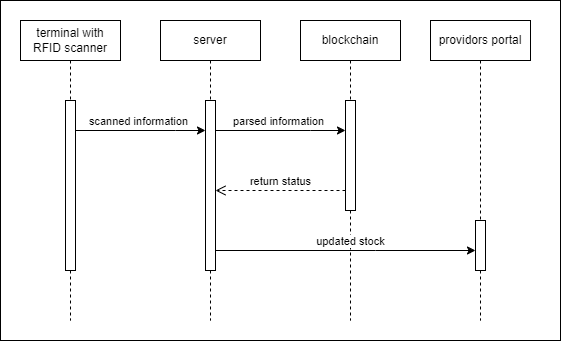

The diagram above was exported from draw.io. Its source (the exported page's mxGraphModel, read from the mxfile embedded in the PNG):
<mxGraphModel dx="1009" dy="542" grid="1" gridSize="10" guides="1" tooltips="1" connect="1" arrows="1" fold="1" page="1" pageScale="1" pageWidth="850" pageHeight="1100" math="0" shadow="0">
  <root>
    <mxCell id="0" />
    <mxCell id="1" parent="0" />
    <mxCell id="0ddroy9uqm3f9_AWzeps-1" value="" style="rounded=0;whiteSpace=wrap;html=1;" vertex="1" parent="1">
      <mxGeometry x="10" y="20" width="560" height="340" as="geometry" />
    </mxCell>
    <mxCell id="aM9ryv3xv72pqoxQDRHE-5" value="server" style="shape=umlLifeline;perimeter=lifelinePerimeter;whiteSpace=wrap;html=1;container=0;dropTarget=0;collapsible=0;recursiveResize=0;outlineConnect=0;portConstraint=eastwest;newEdgeStyle={&quot;edgeStyle&quot;:&quot;elbowEdgeStyle&quot;,&quot;elbow&quot;:&quot;vertical&quot;,&quot;curved&quot;:0,&quot;rounded&quot;:0};" parent="1" vertex="1">
      <mxGeometry x="170" y="40" width="100" height="300" as="geometry" />
    </mxCell>
    <mxCell id="aM9ryv3xv72pqoxQDRHE-6" value="" style="html=1;points=[];perimeter=orthogonalPerimeter;outlineConnect=0;targetShapes=umlLifeline;portConstraint=eastwest;newEdgeStyle={&quot;edgeStyle&quot;:&quot;elbowEdgeStyle&quot;,&quot;elbow&quot;:&quot;vertical&quot;,&quot;curved&quot;:0,&quot;rounded&quot;:0};" parent="aM9ryv3xv72pqoxQDRHE-5" vertex="1">
      <mxGeometry x="45" y="80" width="10" height="170" as="geometry" />
    </mxCell>
    <mxCell id="EyiGyx5sTus0gzihgp87-4" value="blockchain" style="shape=umlLifeline;perimeter=lifelinePerimeter;whiteSpace=wrap;html=1;container=0;dropTarget=0;collapsible=0;recursiveResize=0;outlineConnect=0;portConstraint=eastwest;newEdgeStyle={&quot;edgeStyle&quot;:&quot;elbowEdgeStyle&quot;,&quot;elbow&quot;:&quot;vertical&quot;,&quot;curved&quot;:0,&quot;rounded&quot;:0};" parent="1" vertex="1">
      <mxGeometry x="310" y="40" width="100" height="300" as="geometry" />
    </mxCell>
    <mxCell id="EyiGyx5sTus0gzihgp87-5" value="" style="html=1;points=[];perimeter=orthogonalPerimeter;outlineConnect=0;targetShapes=umlLifeline;portConstraint=eastwest;newEdgeStyle={&quot;edgeStyle&quot;:&quot;elbowEdgeStyle&quot;,&quot;elbow&quot;:&quot;vertical&quot;,&quot;curved&quot;:0,&quot;rounded&quot;:0};" parent="EyiGyx5sTus0gzihgp87-4" vertex="1">
      <mxGeometry x="45" y="80" width="10" height="110" as="geometry" />
    </mxCell>
    <mxCell id="EyiGyx5sTus0gzihgp87-7" value="" style="endArrow=classic;html=1;rounded=0;" parent="1" source="aM9ryv3xv72pqoxQDRHE-6" target="EyiGyx5sTus0gzihgp87-5" edge="1">
      <mxGeometry width="50" height="50" relative="1" as="geometry">
        <mxPoint x="160" y="210" as="sourcePoint" />
        <mxPoint x="210" y="160" as="targetPoint" />
        <Array as="points">
          <mxPoint x="320" y="150" />
        </Array>
      </mxGeometry>
    </mxCell>
    <mxCell id="EyiGyx5sTus0gzihgp87-12" value="parsed information" style="edgeLabel;html=1;align=center;verticalAlign=middle;resizable=0;points=[];" parent="EyiGyx5sTus0gzihgp87-7" vertex="1" connectable="0">
      <mxGeometry x="0.3186" y="-1" relative="1" as="geometry">
        <mxPoint x="-24" y="-11" as="offset" />
      </mxGeometry>
    </mxCell>
    <mxCell id="EyiGyx5sTus0gzihgp87-22" value="return status" style="html=1;verticalAlign=bottom;endArrow=open;dashed=1;endSize=8;edgeStyle=elbowEdgeStyle;elbow=vertical;curved=0;rounded=0;" parent="1" source="EyiGyx5sTus0gzihgp87-5" edge="1">
      <mxGeometry relative="1" as="geometry">
        <mxPoint x="225" y="210" as="targetPoint" />
        <Array as="points">
          <mxPoint x="345" y="210" />
          <mxPoint x="325" y="210" />
          <mxPoint x="345" y="220" />
        </Array>
        <mxPoint x="360" y="170" as="sourcePoint" />
      </mxGeometry>
    </mxCell>
    <mxCell id="EyiGyx5sTus0gzihgp87-27" value="terminal with RFID scanner" style="shape=umlLifeline;perimeter=lifelinePerimeter;whiteSpace=wrap;html=1;container=0;dropTarget=0;collapsible=0;recursiveResize=0;outlineConnect=0;portConstraint=eastwest;newEdgeStyle={&quot;edgeStyle&quot;:&quot;elbowEdgeStyle&quot;,&quot;elbow&quot;:&quot;vertical&quot;,&quot;curved&quot;:0,&quot;rounded&quot;:0};" parent="1" vertex="1">
      <mxGeometry x="30" y="40" width="100" height="300" as="geometry" />
    </mxCell>
    <mxCell id="EyiGyx5sTus0gzihgp87-28" value="" style="html=1;points=[];perimeter=orthogonalPerimeter;outlineConnect=0;targetShapes=umlLifeline;portConstraint=eastwest;newEdgeStyle={&quot;edgeStyle&quot;:&quot;elbowEdgeStyle&quot;,&quot;elbow&quot;:&quot;vertical&quot;,&quot;curved&quot;:0,&quot;rounded&quot;:0};" parent="EyiGyx5sTus0gzihgp87-27" vertex="1">
      <mxGeometry x="45" y="80" width="10" height="170" as="geometry" />
    </mxCell>
    <mxCell id="EyiGyx5sTus0gzihgp87-29" value="" style="endArrow=classic;html=1;rounded=0;" parent="1" source="EyiGyx5sTus0gzihgp87-28" target="aM9ryv3xv72pqoxQDRHE-6" edge="1">
      <mxGeometry width="50" height="50" relative="1" as="geometry">
        <mxPoint x="90" y="150" as="sourcePoint" />
        <mxPoint x="220" y="150" as="targetPoint" />
        <Array as="points">
          <mxPoint x="185" y="150" />
        </Array>
      </mxGeometry>
    </mxCell>
    <mxCell id="EyiGyx5sTus0gzihgp87-30" value="scanned information" style="edgeLabel;html=1;align=center;verticalAlign=middle;resizable=0;points=[];" parent="EyiGyx5sTus0gzihgp87-29" vertex="1" connectable="0">
      <mxGeometry x="0.3186" y="-1" relative="1" as="geometry">
        <mxPoint x="-24" y="-11" as="offset" />
      </mxGeometry>
    </mxCell>
    <mxCell id="EyiGyx5sTus0gzihgp87-32" value="providors portal" style="shape=umlLifeline;perimeter=lifelinePerimeter;whiteSpace=wrap;html=1;container=0;dropTarget=0;collapsible=0;recursiveResize=0;outlineConnect=0;portConstraint=eastwest;newEdgeStyle={&quot;edgeStyle&quot;:&quot;elbowEdgeStyle&quot;,&quot;elbow&quot;:&quot;vertical&quot;,&quot;curved&quot;:0,&quot;rounded&quot;:0};" parent="1" vertex="1">
      <mxGeometry x="440" y="40" width="100" height="300" as="geometry" />
    </mxCell>
    <mxCell id="EyiGyx5sTus0gzihgp87-33" value="" style="html=1;points=[];perimeter=orthogonalPerimeter;outlineConnect=0;targetShapes=umlLifeline;portConstraint=eastwest;newEdgeStyle={&quot;edgeStyle&quot;:&quot;elbowEdgeStyle&quot;,&quot;elbow&quot;:&quot;vertical&quot;,&quot;curved&quot;:0,&quot;rounded&quot;:0};" parent="EyiGyx5sTus0gzihgp87-32" vertex="1">
      <mxGeometry x="45" y="200" width="10" height="50" as="geometry" />
    </mxCell>
    <mxCell id="EyiGyx5sTus0gzihgp87-34" value="" style="endArrow=classic;html=1;rounded=0;" parent="1" source="aM9ryv3xv72pqoxQDRHE-6" target="EyiGyx5sTus0gzihgp87-33" edge="1">
      <mxGeometry width="50" height="50" relative="1" as="geometry">
        <mxPoint x="290" y="270" as="sourcePoint" />
        <mxPoint x="420" y="270" as="targetPoint" />
        <Array as="points">
          <mxPoint x="385" y="270" />
        </Array>
      </mxGeometry>
    </mxCell>
    <mxCell id="EyiGyx5sTus0gzihgp87-35" value="updated stock" style="edgeLabel;html=1;align=center;verticalAlign=middle;resizable=0;points=[];" parent="EyiGyx5sTus0gzihgp87-34" vertex="1" connectable="0">
      <mxGeometry x="0.3186" y="-1" relative="1" as="geometry">
        <mxPoint x="-37" y="-11" as="offset" />
      </mxGeometry>
    </mxCell>
  </root>
</mxGraphModel>